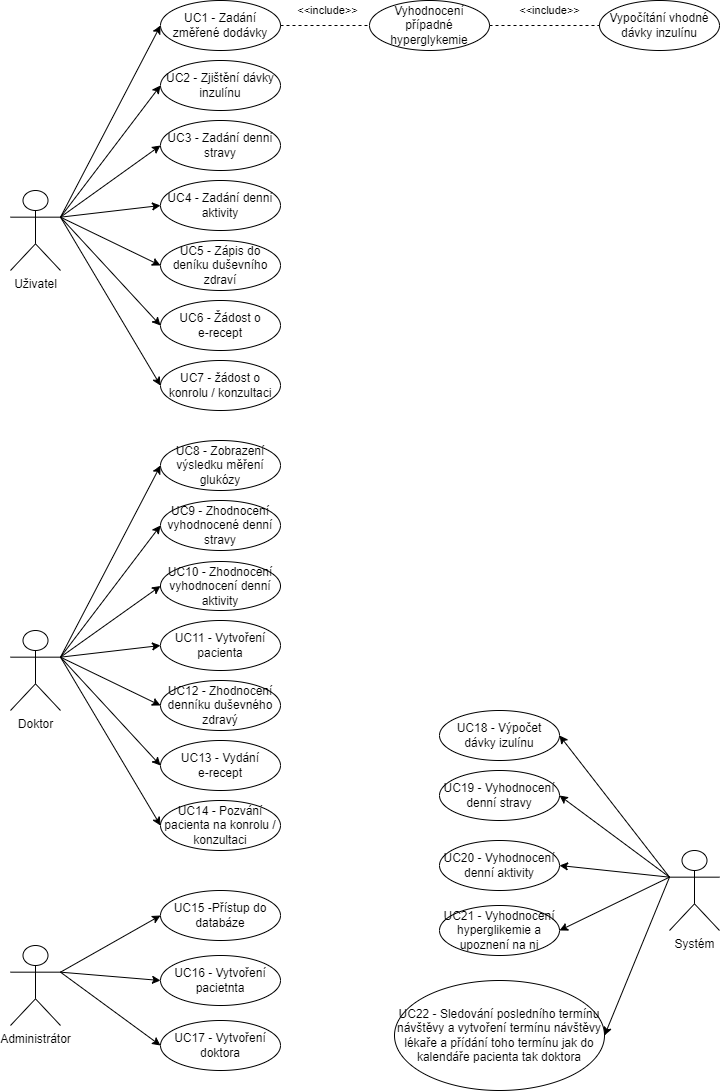

The diagram above was exported from draw.io. Its source (the exported page's mxGraphModel, read from the mxfile embedded in the PNG):
<mxGraphModel dx="305" dy="256" grid="1" gridSize="10" guides="1" tooltips="1" connect="1" arrows="1" fold="1" page="1" pageScale="1" pageWidth="827" pageHeight="1169" background="#FFFFFF" math="0" shadow="0">
  <root>
    <mxCell id="0" />
    <mxCell id="1" parent="0" />
    <mxCell id="2" style="edgeStyle=none;html=1;exitX=1;exitY=0.3333333333333333;exitDx=0;exitDy=0;exitPerimeter=0;entryX=0;entryY=0.5;entryDx=0;entryDy=0;strokeColor=#000000;" edge="1" parent="1" source="5" target="6">
      <mxGeometry relative="1" as="geometry" />
    </mxCell>
    <mxCell id="3" style="edgeStyle=none;html=1;exitX=1;exitY=0.3333333333333333;exitDx=0;exitDy=0;exitPerimeter=0;entryX=0;entryY=0.5;entryDx=0;entryDy=0;strokeColor=#000000;" edge="1" parent="1" source="5" target="8">
      <mxGeometry relative="1" as="geometry" />
    </mxCell>
    <mxCell id="4" style="edgeStyle=none;html=1;exitX=1;exitY=0.3333333333333333;exitDx=0;exitDy=0;exitPerimeter=0;entryX=0;entryY=0.5;entryDx=0;entryDy=0;strokeColor=#000000;" edge="1" parent="1" source="5" target="7">
      <mxGeometry relative="1" as="geometry" />
    </mxCell>
    <mxCell id="5" value="Administrátor" style="shape=umlActor;verticalLabelPosition=bottom;verticalAlign=top;html=1;outlineConnect=0;strokeColor=#000000;" vertex="1" parent="1">
      <mxGeometry x="70" y="995" width="50" height="80" as="geometry" />
    </mxCell>
    <mxCell id="6" value="UC15 -Přístup do databáze" style="ellipse;whiteSpace=wrap;html=1;strokeColor=#000000;" vertex="1" parent="1">
      <mxGeometry x="220" y="940" width="120" height="50" as="geometry" />
    </mxCell>
    <mxCell id="7" value="UC16 - Vytvoření pacietnta" style="ellipse;whiteSpace=wrap;html=1;strokeColor=#000000;" vertex="1" parent="1">
      <mxGeometry x="220" y="1005" width="120" height="50" as="geometry" />
    </mxCell>
    <mxCell id="8" value="UC17 - Vytvoření doktora" style="ellipse;whiteSpace=wrap;html=1;strokeColor=#000000;" vertex="1" parent="1">
      <mxGeometry x="220" y="1070" width="120" height="50" as="geometry" />
    </mxCell>
    <mxCell id="9" style="edgeStyle=none;html=1;exitX=1;exitY=0.3333333333333333;exitDx=0;exitDy=0;exitPerimeter=0;entryX=0;entryY=0.5;entryDx=0;entryDy=0;strokeColor=#000000;" edge="1" parent="1" source="13" target="14">
      <mxGeometry relative="1" as="geometry" />
    </mxCell>
    <mxCell id="10" style="edgeStyle=none;html=1;exitX=1;exitY=0.3333333333333333;exitDx=0;exitDy=0;exitPerimeter=0;entryX=0;entryY=0.5;entryDx=0;entryDy=0;strokeColor=#000000;" edge="1" parent="1" source="13" target="16">
      <mxGeometry relative="1" as="geometry" />
    </mxCell>
    <mxCell id="11" style="edgeStyle=none;html=1;exitX=1;exitY=0.3333333333333333;exitDx=0;exitDy=0;exitPerimeter=0;entryX=0;entryY=0.5;entryDx=0;entryDy=0;strokeColor=#000000;" edge="1" parent="1" source="13" target="17">
      <mxGeometry relative="1" as="geometry" />
    </mxCell>
    <mxCell id="12" style="edgeStyle=none;html=1;exitX=1;exitY=0.3333333333333333;exitDx=0;exitDy=0;exitPerimeter=0;entryX=0;entryY=0.5;entryDx=0;entryDy=0;strokeColor=#000000;" edge="1" parent="1" source="13" target="15">
      <mxGeometry relative="1" as="geometry" />
    </mxCell>
    <mxCell id="13" value="Doktor" style="shape=umlActor;verticalLabelPosition=bottom;verticalAlign=top;html=1;outlineConnect=0;strokeColor=#000000;" vertex="1" parent="1">
      <mxGeometry x="70" y="680" width="50" height="80" as="geometry" />
    </mxCell>
    <mxCell id="14" value="UC8 - Zobrazení výsledku měření glukózy" style="ellipse;whiteSpace=wrap;html=1;strokeColor=#000000;" vertex="1" parent="1">
      <mxGeometry x="220" y="490" width="120" height="50" as="geometry" />
    </mxCell>
    <mxCell id="15" value="UC9 - Zhodnocení vyhodnocené denní stravy" style="ellipse;whiteSpace=wrap;html=1;strokeColor=#000000;" vertex="1" parent="1">
      <mxGeometry x="220" y="550" width="120" height="50" as="geometry" />
    </mxCell>
    <mxCell id="16" value="UC10 - Zhodnocení vyhodnocení denní aktivity" style="ellipse;whiteSpace=wrap;html=1;strokeColor=#000000;" vertex="1" parent="1">
      <mxGeometry x="220" y="611" width="120" height="49" as="geometry" />
    </mxCell>
    <mxCell id="17" value="UC11 - Vytvoření pacienta" style="ellipse;whiteSpace=wrap;html=1;strokeColor=#000000;" vertex="1" parent="1">
      <mxGeometry x="220" y="670" width="120" height="50" as="geometry" />
    </mxCell>
    <mxCell id="18" value="UC12 - Zhodnocení denníku duševného zdravý" style="ellipse;whiteSpace=wrap;html=1;strokeColor=#000000;" vertex="1" parent="1">
      <mxGeometry x="220" y="730" width="120" height="50" as="geometry" />
    </mxCell>
    <mxCell id="19" value="UC13 - Vydání&lt;br&gt;e-recept" style="ellipse;whiteSpace=wrap;html=1;strokeColor=#000000;" vertex="1" parent="1">
      <mxGeometry x="220" y="790" width="120" height="50" as="geometry" />
    </mxCell>
    <mxCell id="20" value="UC14 - Pozvání pacienta na konrolu / konzultaci" style="ellipse;whiteSpace=wrap;html=1;strokeColor=#000000;" vertex="1" parent="1">
      <mxGeometry x="220" y="850" width="120" height="50" as="geometry" />
    </mxCell>
    <mxCell id="21" value="" style="endArrow=classic;html=1;exitX=1;exitY=0.3333333333333333;exitDx=0;exitDy=0;exitPerimeter=0;entryX=0;entryY=0.5;entryDx=0;entryDy=0;strokeColor=#000000;" edge="1" parent="1" source="13" target="18">
      <mxGeometry width="50" height="50" relative="1" as="geometry">
        <mxPoint x="260" y="720" as="sourcePoint" />
        <mxPoint x="310" y="670" as="targetPoint" />
      </mxGeometry>
    </mxCell>
    <mxCell id="22" value="" style="endArrow=classic;html=1;exitX=1;exitY=0.3333333333333333;exitDx=0;exitDy=0;exitPerimeter=0;entryX=0;entryY=0.5;entryDx=0;entryDy=0;strokeColor=#000000;" edge="1" parent="1" source="13" target="19">
      <mxGeometry width="50" height="50" relative="1" as="geometry">
        <mxPoint x="130" y="716.6666666666667" as="sourcePoint" />
        <mxPoint x="230" y="765" as="targetPoint" />
      </mxGeometry>
    </mxCell>
    <mxCell id="23" value="" style="endArrow=classic;html=1;entryX=0;entryY=0.5;entryDx=0;entryDy=0;exitX=1;exitY=0.3333333333333333;exitDx=0;exitDy=0;exitPerimeter=0;strokeColor=#000000;" edge="1" parent="1" source="13" target="20">
      <mxGeometry width="50" height="50" relative="1" as="geometry">
        <mxPoint x="120" y="710" as="sourcePoint" />
        <mxPoint x="240" y="775" as="targetPoint" />
      </mxGeometry>
    </mxCell>
    <mxCell id="24" style="edgeStyle=none;html=1;exitX=1;exitY=0.3333333333333333;exitDx=0;exitDy=0;exitPerimeter=0;entryX=0;entryY=0.5;entryDx=0;entryDy=0;strokeColor=#000000;" edge="1" parent="1" source="28" target="29">
      <mxGeometry relative="1" as="geometry" />
    </mxCell>
    <mxCell id="25" style="edgeStyle=none;html=1;exitX=1;exitY=0.3333333333333333;exitDx=0;exitDy=0;exitPerimeter=0;entryX=0;entryY=0.5;entryDx=0;entryDy=0;strokeColor=#000000;" edge="1" parent="1" source="28" target="31">
      <mxGeometry relative="1" as="geometry" />
    </mxCell>
    <mxCell id="26" style="edgeStyle=none;html=1;exitX=1;exitY=0.3333333333333333;exitDx=0;exitDy=0;exitPerimeter=0;entryX=0;entryY=0.5;entryDx=0;entryDy=0;strokeColor=#000000;" edge="1" parent="1" source="28" target="32">
      <mxGeometry relative="1" as="geometry" />
    </mxCell>
    <mxCell id="27" style="edgeStyle=none;html=1;exitX=1;exitY=0.3333333333333333;exitDx=0;exitDy=0;exitPerimeter=0;entryX=0;entryY=0.5;entryDx=0;entryDy=0;strokeColor=#000000;" edge="1" parent="1" source="28" target="30">
      <mxGeometry relative="1" as="geometry" />
    </mxCell>
    <mxCell id="28" value="Uživatel&lt;br&gt;" style="shape=umlActor;verticalLabelPosition=bottom;verticalAlign=top;html=1;outlineConnect=0;strokeColor=#000000;" vertex="1" parent="1">
      <mxGeometry x="70" y="240" width="50" height="80" as="geometry" />
    </mxCell>
    <mxCell id="29" value="UC1 - Zadání změřené dodávky" style="ellipse;whiteSpace=wrap;html=1;strokeColor=#000000;" vertex="1" parent="1">
      <mxGeometry x="220" y="50" width="120" height="50" as="geometry" />
    </mxCell>
    <mxCell id="30" value="UC2 - Zjištění dávky inzulínu" style="ellipse;whiteSpace=wrap;html=1;strokeColor=#000000;" vertex="1" parent="1">
      <mxGeometry x="220" y="110" width="120" height="50" as="geometry" />
    </mxCell>
    <mxCell id="31" value="UC3 - Zadání denní stravy" style="ellipse;whiteSpace=wrap;html=1;strokeColor=#000000;" vertex="1" parent="1">
      <mxGeometry x="220" y="170" width="120" height="50" as="geometry" />
    </mxCell>
    <mxCell id="32" value="UC4 - Zadání denní aktivity" style="ellipse;whiteSpace=wrap;html=1;strokeColor=#000000;" vertex="1" parent="1">
      <mxGeometry x="220" y="230" width="120" height="50" as="geometry" />
    </mxCell>
    <mxCell id="33" value="UC5 - Zápis do deníku duševního zdraví" style="ellipse;whiteSpace=wrap;html=1;strokeColor=#000000;" vertex="1" parent="1">
      <mxGeometry x="220" y="290" width="120" height="50" as="geometry" />
    </mxCell>
    <mxCell id="34" value="UC6 - Žádost o &lt;br&gt;e-recept" style="ellipse;whiteSpace=wrap;html=1;strokeColor=#000000;" vertex="1" parent="1">
      <mxGeometry x="220" y="350" width="120" height="50" as="geometry" />
    </mxCell>
    <mxCell id="35" value="UC7 - žádost o konrolu / konzultaci" style="ellipse;whiteSpace=wrap;html=1;strokeColor=#000000;" vertex="1" parent="1">
      <mxGeometry x="220" y="410" width="120" height="50" as="geometry" />
    </mxCell>
    <mxCell id="36" value="Vyhodnocení případné hyperglykemie" style="ellipse;whiteSpace=wrap;html=1;strokeColor=#000000;" vertex="1" parent="1">
      <mxGeometry x="429" y="50" width="120" height="50" as="geometry" />
    </mxCell>
    <mxCell id="37" value="" style="endArrow=none;dashed=1;html=1;exitX=1;exitY=0.5;exitDx=0;exitDy=0;entryX=0;entryY=0.5;entryDx=0;entryDy=0;strokeColor=#000000;" edge="1" parent="1" source="29" target="36">
      <mxGeometry width="50" height="50" relative="1" as="geometry">
        <mxPoint x="379" y="110" as="sourcePoint" />
        <mxPoint x="429" y="60" as="targetPoint" />
      </mxGeometry>
    </mxCell>
    <mxCell id="38" value="&amp;lt;&amp;lt;include&amp;gt;&amp;gt;" style="edgeLabel;html=1;align=center;verticalAlign=middle;resizable=0;points=[];strokeColor=#000000;" vertex="1" connectable="0" parent="37">
      <mxGeometry x="0.2712" relative="1" as="geometry">
        <mxPoint x="-10" y="-15" as="offset" />
      </mxGeometry>
    </mxCell>
    <mxCell id="39" value="" style="endArrow=classic;html=1;exitX=1;exitY=0.3333333333333333;exitDx=0;exitDy=0;exitPerimeter=0;entryX=0;entryY=0.5;entryDx=0;entryDy=0;strokeColor=#000000;" edge="1" parent="1" source="28" target="33">
      <mxGeometry width="50" height="50" relative="1" as="geometry">
        <mxPoint x="239" y="280" as="sourcePoint" />
        <mxPoint x="289" y="230" as="targetPoint" />
      </mxGeometry>
    </mxCell>
    <mxCell id="40" value="" style="endArrow=classic;html=1;exitX=1;exitY=0.3333333333333333;exitDx=0;exitDy=0;exitPerimeter=0;entryX=0;entryY=0.5;entryDx=0;entryDy=0;strokeColor=#000000;" edge="1" parent="1" source="28" target="34">
      <mxGeometry width="50" height="50" relative="1" as="geometry">
        <mxPoint x="109" y="276.66666666666674" as="sourcePoint" />
        <mxPoint x="209" y="325" as="targetPoint" />
      </mxGeometry>
    </mxCell>
    <mxCell id="41" value="" style="endArrow=classic;html=1;entryX=0;entryY=0.5;entryDx=0;entryDy=0;exitX=1;exitY=0.3333333333333333;exitDx=0;exitDy=0;exitPerimeter=0;strokeColor=#000000;" edge="1" parent="1" source="28" target="35">
      <mxGeometry width="50" height="50" relative="1" as="geometry">
        <mxPoint x="99" y="270" as="sourcePoint" />
        <mxPoint x="219" y="335" as="targetPoint" />
      </mxGeometry>
    </mxCell>
    <mxCell id="42" value="Vypočítání vhodné dávky inzulínu" style="ellipse;whiteSpace=wrap;html=1;strokeColor=#000000;" vertex="1" parent="1">
      <mxGeometry x="659" y="50" width="120" height="50" as="geometry" />
    </mxCell>
    <mxCell id="43" value="" style="endArrow=none;dashed=1;html=1;exitX=1;exitY=0.5;exitDx=0;exitDy=0;entryX=0;entryY=0.5;entryDx=0;entryDy=0;strokeColor=#000000;" edge="1" parent="1" target="42">
      <mxGeometry width="50" height="50" relative="1" as="geometry">
        <mxPoint x="549" y="75" as="sourcePoint" />
        <mxPoint x="659" y="60" as="targetPoint" />
      </mxGeometry>
    </mxCell>
    <mxCell id="44" value="&amp;lt;&amp;lt;include&amp;gt;&amp;gt;" style="edgeLabel;html=1;align=center;verticalAlign=middle;resizable=0;points=[];strokeColor=#000000;" vertex="1" connectable="0" parent="43">
      <mxGeometry x="0.2712" relative="1" as="geometry">
        <mxPoint x="-10" y="-15" as="offset" />
      </mxGeometry>
    </mxCell>
    <mxCell id="45" style="edgeStyle=none;html=1;exitX=0;exitY=0.3333333333333333;exitDx=0;exitDy=0;exitPerimeter=0;entryX=1;entryY=0.5;entryDx=0;entryDy=0;strokeColor=#000000;" edge="1" parent="1" source="47" target="48">
      <mxGeometry relative="1" as="geometry" />
    </mxCell>
    <mxCell id="46" style="edgeStyle=none;html=1;exitX=0;exitY=0.3333333333333333;exitDx=0;exitDy=0;exitPerimeter=0;entryX=1;entryY=0.5;entryDx=0;entryDy=0;strokeColor=#000000;" edge="1" parent="1" source="47" target="49">
      <mxGeometry relative="1" as="geometry" />
    </mxCell>
    <mxCell id="47" value="Systém" style="shape=umlActor;verticalLabelPosition=bottom;verticalAlign=top;html=1;outlineConnect=0;strokeColor=#000000;" vertex="1" parent="1">
      <mxGeometry x="729" y="900" width="50" height="80" as="geometry" />
    </mxCell>
    <mxCell id="48" value="UC18 - Výpočet dávky izulínu" style="ellipse;whiteSpace=wrap;html=1;strokeColor=#000000;" vertex="1" parent="1">
      <mxGeometry x="499" y="760" width="120" height="50" as="geometry" />
    </mxCell>
    <mxCell id="49" value="UC19 - Vyhodnocení denní stravy" style="ellipse;whiteSpace=wrap;html=1;strokeColor=#000000;" vertex="1" parent="1">
      <mxGeometry x="499" y="820" width="120" height="50" as="geometry" />
    </mxCell>
    <mxCell id="50" value="UC20 - Vyhodnocení denní aktivity" style="ellipse;whiteSpace=wrap;html=1;strokeColor=#000000;" vertex="1" parent="1">
      <mxGeometry x="499" y="890" width="120" height="50" as="geometry" />
    </mxCell>
    <mxCell id="51" value="UC21 - Vyhodnocení hyperglikemie a upoznení na ni" style="ellipse;whiteSpace=wrap;html=1;strokeColor=#000000;" vertex="1" parent="1">
      <mxGeometry x="499" y="955" width="120" height="50" as="geometry" />
    </mxCell>
    <mxCell id="52" value="UC22 - Sledování posledního termínu návštěvy a vytvoření termínu návštěvy lékaře a přídání toho termínu jak do kalendáře pacienta tak doktora" style="ellipse;whiteSpace=wrap;html=1;strokeColor=#000000;" vertex="1" parent="1">
      <mxGeometry x="454" y="1030" width="210" height="110" as="geometry" />
    </mxCell>
    <mxCell id="53" style="edgeStyle=none;html=1;exitX=0;exitY=0.3333333333333333;exitDx=0;exitDy=0;exitPerimeter=0;entryX=1;entryY=0.5;entryDx=0;entryDy=0;strokeColor=#000000;" edge="1" parent="1" source="47" target="50">
      <mxGeometry relative="1" as="geometry">
        <mxPoint x="729" y="991.6666666666665" as="sourcePoint" />
        <mxPoint x="629" y="820" as="targetPoint" />
      </mxGeometry>
    </mxCell>
    <mxCell id="54" style="edgeStyle=none;html=1;exitX=0;exitY=0.3333333333333333;exitDx=0;exitDy=0;exitPerimeter=0;entryX=1;entryY=0.5;entryDx=0;entryDy=0;strokeColor=#000000;" edge="1" parent="1" source="47" target="51">
      <mxGeometry relative="1" as="geometry">
        <mxPoint x="739" y="1001.6666666666665" as="sourcePoint" />
        <mxPoint x="639" y="830" as="targetPoint" />
      </mxGeometry>
    </mxCell>
    <mxCell id="55" style="edgeStyle=none;html=1;exitX=0;exitY=0.3333333333333333;exitDx=0;exitDy=0;exitPerimeter=0;entryX=1;entryY=0.5;entryDx=0;entryDy=0;strokeColor=#000000;" edge="1" parent="1" source="47" target="52">
      <mxGeometry relative="1" as="geometry">
        <mxPoint x="749" y="1011.6666666666665" as="sourcePoint" />
        <mxPoint x="649" y="840" as="targetPoint" />
      </mxGeometry>
    </mxCell>
  </root>
</mxGraphModel>